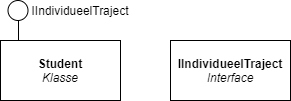

The diagram above was exported from draw.io. Its source (the exported page's mxGraphModel, read from the mxfile embedded in the PNG):
<mxGraphModel dx="1422" dy="822" grid="1" gridSize="10" guides="1" tooltips="1" connect="1" arrows="1" fold="1" page="1" pageScale="1" pageWidth="827" pageHeight="1169" math="0" shadow="0">
  <root>
    <mxCell id="0" />
    <mxCell id="1" parent="0" />
    <mxCell id="2" value="" style="endArrow=none;html=1;" edge="1" parent="1">
      <mxGeometry width="50" height="50" relative="1" as="geometry">
        <mxPoint x="518" y="510" as="sourcePoint" />
        <mxPoint x="518" y="470" as="targetPoint" />
      </mxGeometry>
    </mxCell>
    <mxCell id="3" value="&lt;b&gt;Student&lt;/b&gt;&lt;br&gt;&lt;i&gt;Klasse&lt;/i&gt;" style="rounded=0;whiteSpace=wrap;html=1;" vertex="1" parent="1">
      <mxGeometry x="500" y="490" width="120" height="60" as="geometry" />
    </mxCell>
    <mxCell id="4" value="" style="ellipse;whiteSpace=wrap;html=1;rounded=1;shadow=0;glass=0;sketch=0;" vertex="1" parent="1">
      <mxGeometry x="507.5" y="450" width="20" height="20" as="geometry" />
    </mxCell>
    <mxCell id="5" value="IIndividueelTraject" style="text;html=1;strokeColor=none;fillColor=none;align=center;verticalAlign=middle;whiteSpace=wrap;rounded=0;shadow=0;glass=0;sketch=0;" vertex="1" parent="1">
      <mxGeometry x="560" y="450" width="40" height="20" as="geometry" />
    </mxCell>
    <mxCell id="6" value="&lt;b&gt;IIndividueelTraject&lt;/b&gt;&lt;br&gt;&lt;i&gt;Interface&lt;/i&gt;" style="rounded=0;whiteSpace=wrap;html=1;" vertex="1" parent="1">
      <mxGeometry x="670" y="490" width="120" height="60" as="geometry" />
    </mxCell>
  </root>
</mxGraphModel>